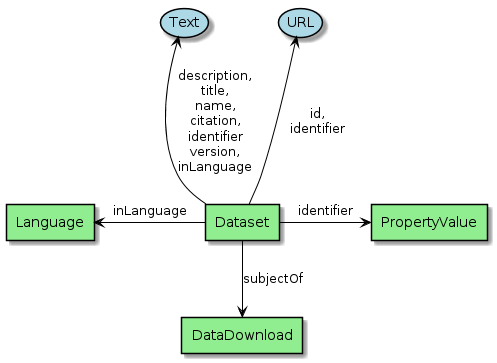

The diagram above was rendered by PlantUML. Its source (embedded in the PNG):
@startuml


skinparam usecase {
BackgroundColor LightBlue
BorderColor Black
  ArrowColor Black
  linetype Ortho
}

skinparam agent {
BackgroundColor LightGreen
BorderColor Black
ArrowColor Black
linetype Ortho
}

agent Dataset
agent Language
agent DataDownload
agent PropertyValue



Dataset -up-> (URL) : "id,\nidentifier"
Dataset -up-> (Text) : "description,\ntitle,\nname,\ncitation,\nidentifier\nversion,\ninLanguage"

Dataset -left-> Language : "inLanguage"

Dataset -down-> DataDownload : "subjectOf"

Dataset -right-> PropertyValue : "identifier"
@enduml